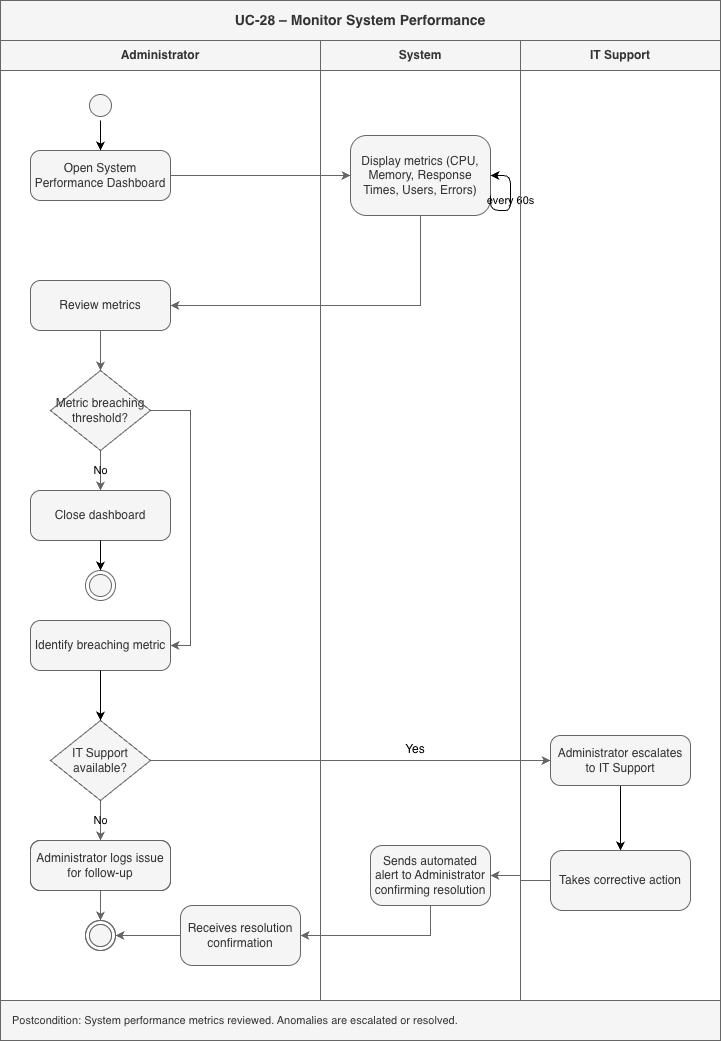

The diagram above was exported from draw.io. Its source (the exported page's mxGraphModel, read from the mxfile embedded in the PNG):
<mxGraphModel dx="2575" dy="1207" grid="1" gridSize="10" guides="1" tooltips="1" connect="1" arrows="1" fold="1" page="1" pageScale="1" pageWidth="827" pageHeight="1169" background="#ffffff" math="0" shadow="0">
  <root>
    <mxCell id="0" />
    <mxCell id="1" parent="0" />
    <mxCell id="_XEet_p4g3s60NAh-R07-156" parent="1" style="shape=rectangle;html=1;whiteSpace=wrap;fontStyle=1;fontSize=14;align=center;labelBackgroundColor=none;fillColor=#f5f5f5;fontColor=#333333;strokeColor=#666666;" value="UC-28 – Monitor System Performance" vertex="1">
      <mxGeometry height="40" width="720" x="20" y="60" as="geometry" />
    </mxCell>
    <mxCell id="_XEet_p4g3s60NAh-R07-157" connectable="0" parent="1" style="group;labelBackgroundColor=none;" value="" vertex="1">
      <mxGeometry height="960" width="600" x="20" y="100" as="geometry" />
    </mxCell>
    <mxCell id="_XEet_p4g3s60NAh-R07-158" parent="_XEet_p4g3s60NAh-R07-157" style="swimlane;whiteSpace=wrap;html=1;startSize=30;fontStyle=1;align=center;labelBackgroundColor=none;fillColor=#f5f5f5;fontColor=#333333;strokeColor=#666666;" value="Administrator" vertex="1">
      <mxGeometry height="960" width="320" as="geometry" />
    </mxCell>
    <mxCell id="_XEet_p4g3s60NAh-R07-159" parent="_XEet_p4g3s60NAh-R07-158" style="ellipse;html=1;shape=startState;labelBackgroundColor=none;fillColor=#f5f5f5;fontColor=#333333;strokeColor=#666666;" value="" vertex="1">
      <mxGeometry height="30" width="30" x="85" y="50" as="geometry" />
    </mxCell>
    <mxCell id="_XEet_p4g3s60NAh-R07-160" parent="_XEet_p4g3s60NAh-R07-158" style="rounded=1;whiteSpace=wrap;html=1;arcSize=20;labelBackgroundColor=none;fillColor=#f5f5f5;fontColor=#333333;strokeColor=#666666;" value="Open System Performance Dashboard" vertex="1">
      <mxGeometry height="50" width="140" x="30" y="110" as="geometry" />
    </mxCell>
    <mxCell id="_XEet_p4g3s60NAh-R07-161" parent="_XEet_p4g3s60NAh-R07-158" style="rounded=1;whiteSpace=wrap;html=1;arcSize=20;labelBackgroundColor=none;fillColor=#f5f5f5;fontColor=#333333;strokeColor=#666666;" value="Review metrics" vertex="1">
      <mxGeometry height="50" width="140" x="30" y="240" as="geometry" />
    </mxCell>
    <mxCell id="_XEet_p4g3s60NAh-R07-193" edge="1" parent="_XEet_p4g3s60NAh-R07-158" source="_XEet_p4g3s60NAh-R07-162" style="edgeStyle=orthogonalEdgeStyle;rounded=0;orthogonalLoop=1;jettySize=auto;html=1;exitX=1;exitY=0.5;exitDx=0;exitDy=0;entryX=1;entryY=0.5;entryDx=0;entryDy=0;labelBackgroundColor=none;fontColor=default;fillColor=#f5f5f5;strokeColor=#666666;" target="_XEet_p4g3s60NAh-R07-165">
      <mxGeometry relative="1" as="geometry" />
    </mxCell>
    <mxCell id="_XEet_p4g3s60NAh-R07-162" parent="_XEet_p4g3s60NAh-R07-158" style="rhombus;whiteSpace=wrap;html=1;labelBackgroundColor=none;fillColor=#f5f5f5;fontColor=#333333;strokeColor=#666666;" value="Metric breaching threshold?" vertex="1">
      <mxGeometry height="80" width="100" x="50" y="330" as="geometry" />
    </mxCell>
    <mxCell id="_XEet_p4g3s60NAh-R07-163" parent="_XEet_p4g3s60NAh-R07-158" style="rounded=1;whiteSpace=wrap;html=1;arcSize=20;labelBackgroundColor=none;fillColor=#f5f5f5;fontColor=#333333;strokeColor=#666666;" value="Close dashboard" vertex="1">
      <mxGeometry height="50" width="140" x="30" y="450" as="geometry" />
    </mxCell>
    <mxCell id="_XEet_p4g3s60NAh-R07-164" parent="_XEet_p4g3s60NAh-R07-158" style="ellipse;html=1;shape=endState;labelBackgroundColor=none;fillColor=#f5f5f5;fontColor=#333333;strokeColor=#666666;" value="" vertex="1">
      <mxGeometry height="30" width="30" x="85" y="530" as="geometry" />
    </mxCell>
    <mxCell id="_XEet_p4g3s60NAh-R07-165" parent="_XEet_p4g3s60NAh-R07-158" style="rounded=1;whiteSpace=wrap;html=1;arcSize=20;labelBackgroundColor=none;fillColor=#f5f5f5;fontColor=#333333;strokeColor=#666666;" value="Identify breaching metric" vertex="1">
      <mxGeometry height="50" width="140" x="30" y="580" as="geometry" />
    </mxCell>
    <mxCell id="_XEet_p4g3s60NAh-R07-166" parent="_XEet_p4g3s60NAh-R07-158" style="rhombus;whiteSpace=wrap;html=1;labelBackgroundColor=none;fillColor=#f5f5f5;fontColor=#333333;strokeColor=#666666;" value="IT Support available?" vertex="1">
      <mxGeometry height="80" width="100" x="50" y="680" as="geometry" />
    </mxCell>
    <mxCell id="_XEet_p4g3s60NAh-R07-167" parent="_XEet_p4g3s60NAh-R07-158" style="rounded=1;whiteSpace=wrap;html=1;arcSize=20;labelBackgroundColor=none;" value="Log issue for follow-up" vertex="1">
      <mxGeometry height="50" width="140" x="30" y="800" as="geometry" />
    </mxCell>
    <mxCell id="_XEet_p4g3s60NAh-R07-168" parent="_XEet_p4g3s60NAh-R07-158" style="ellipse;html=1;shape=endState;labelBackgroundColor=none;fillColor=#f5f5f5;fontColor=#333333;strokeColor=#666666;" value="" vertex="1">
      <mxGeometry height="30" width="30" x="85" y="880" as="geometry" />
    </mxCell>
    <mxCell id="_XEet_p4g3s60NAh-R07-169" parent="_XEet_p4g3s60NAh-R07-158" style="rounded=1;whiteSpace=wrap;html=1;arcSize=20;labelBackgroundColor=none;fillColor=#f5f5f5;fontColor=#333333;strokeColor=#666666;" value="Administrator logs issue for follow-up" vertex="1">
      <mxGeometry height="50" width="140" x="30" y="800" as="geometry" />
    </mxCell>
    <mxCell id="_XEet_p4g3s60NAh-R07-170" parent="_XEet_p4g3s60NAh-R07-158" style="ellipse;html=1;shape=endState;labelBackgroundColor=none;fillColor=#f5f5f5;fontColor=#333333;strokeColor=#666666;" value="" vertex="1">
      <mxGeometry height="30" width="30" x="85" y="880" as="geometry" />
    </mxCell>
    <mxCell id="_XEet_p4g3s60NAh-R07-176" edge="1" parent="_XEet_p4g3s60NAh-R07-158" source="_XEet_p4g3s60NAh-R07-159" style="edgeStyle=orthogonalEdgeStyle;rounded=0;html=1;entryX=0.5;entryY=0;labelBackgroundColor=none;fontColor=default;" target="_XEet_p4g3s60NAh-R07-160" value="">
      <mxGeometry relative="1" as="geometry" />
    </mxCell>
    <mxCell id="_XEet_p4g3s60NAh-R07-180" edge="1" parent="_XEet_p4g3s60NAh-R07-158" source="_XEet_p4g3s60NAh-R07-161" style="edgeStyle=orthogonalEdgeStyle;rounded=0;html=1;labelBackgroundColor=none;fontColor=default;fillColor=#f5f5f5;strokeColor=#666666;" target="_XEet_p4g3s60NAh-R07-162" value="">
      <mxGeometry relative="1" as="geometry" />
    </mxCell>
    <mxCell id="_XEet_p4g3s60NAh-R07-181" edge="1" parent="_XEet_p4g3s60NAh-R07-158" source="_XEet_p4g3s60NAh-R07-162" style="edgeStyle=orthogonalEdgeStyle;rounded=0;html=1;labelBackgroundColor=none;fontColor=default;fillColor=#f5f5f5;strokeColor=#666666;" target="_XEet_p4g3s60NAh-R07-163" value="No">
      <mxGeometry relative="1" as="geometry" />
    </mxCell>
    <mxCell id="_XEet_p4g3s60NAh-R07-182" edge="1" parent="_XEet_p4g3s60NAh-R07-158" source="_XEet_p4g3s60NAh-R07-163" style="edgeStyle=orthogonalEdgeStyle;rounded=0;html=1;labelBackgroundColor=none;fontColor=default;" target="_XEet_p4g3s60NAh-R07-164" value="">
      <mxGeometry relative="1" as="geometry" />
    </mxCell>
    <mxCell id="_XEet_p4g3s60NAh-R07-184" edge="1" parent="_XEet_p4g3s60NAh-R07-158" source="_XEet_p4g3s60NAh-R07-165" style="edgeStyle=orthogonalEdgeStyle;rounded=0;html=1;labelBackgroundColor=none;fontColor=default;" target="_XEet_p4g3s60NAh-R07-166" value="">
      <mxGeometry relative="1" as="geometry" />
    </mxCell>
    <mxCell id="_XEet_p4g3s60NAh-R07-185" edge="1" parent="_XEet_p4g3s60NAh-R07-158" source="_XEet_p4g3s60NAh-R07-166" style="edgeStyle=orthogonalEdgeStyle;rounded=0;html=1;labelBackgroundColor=none;fontColor=default;fillColor=#f5f5f5;strokeColor=#666666;" target="_XEet_p4g3s60NAh-R07-167" value="No">
      <mxGeometry relative="1" as="geometry" />
    </mxCell>
    <mxCell id="_XEet_p4g3s60NAh-R07-186" edge="1" parent="_XEet_p4g3s60NAh-R07-158" source="_XEet_p4g3s60NAh-R07-167" style="edgeStyle=orthogonalEdgeStyle;rounded=0;html=1;labelBackgroundColor=none;fontColor=default;" target="_XEet_p4g3s60NAh-R07-168" value="">
      <mxGeometry relative="1" as="geometry" />
    </mxCell>
    <mxCell id="_XEet_p4g3s60NAh-R07-190" edge="1" parent="_XEet_p4g3s60NAh-R07-158" source="_XEet_p4g3s60NAh-R07-169" style="edgeStyle=orthogonalEdgeStyle;rounded=0;html=1;labelBackgroundColor=none;fontColor=default;fillColor=#f5f5f5;strokeColor=#666666;" target="_XEet_p4g3s60NAh-R07-170" value="">
      <mxGeometry relative="1" as="geometry" />
    </mxCell>
    <mxCell id="_XEet_p4g3s60NAh-R07-203" parent="_XEet_p4g3s60NAh-R07-158" style="whiteSpace=wrap;html=1;rounded=1;arcSize=20;labelBackgroundColor=none;fillColor=#f5f5f5;fontColor=#333333;strokeColor=#666666;" value="Receives resolution confirmation" vertex="1">
      <mxGeometry height="60" width="120" x="180" y="865" as="geometry" />
    </mxCell>
    <mxCell id="_XEet_p4g3s60NAh-R07-205" edge="1" parent="_XEet_p4g3s60NAh-R07-158" source="_XEet_p4g3s60NAh-R07-203" style="edgeStyle=orthogonalEdgeStyle;rounded=0;orthogonalLoop=1;jettySize=auto;html=1;exitX=0;exitY=0.5;exitDx=0;exitDy=0;labelBackgroundColor=none;fontColor=default;fillColor=#f5f5f5;strokeColor=#666666;" target="_XEet_p4g3s60NAh-R07-170">
      <mxGeometry relative="1" as="geometry" />
    </mxCell>
    <mxCell id="_XEet_p4g3s60NAh-R07-171" parent="_XEet_p4g3s60NAh-R07-157" style="swimlane;whiteSpace=wrap;html=1;startSize=30;fontStyle=1;align=center;labelBackgroundColor=none;fillColor=#f5f5f5;fontColor=#333333;strokeColor=#666666;" value="System" vertex="1">
      <mxGeometry height="960" width="200" x="320" as="geometry" />
    </mxCell>
    <mxCell id="_XEet_p4g3s60NAh-R07-172" parent="_XEet_p4g3s60NAh-R07-171" style="rounded=1;whiteSpace=wrap;html=1;arcSize=20;labelBackgroundColor=none;fillColor=#f5f5f5;fontColor=#333333;strokeColor=#666666;" value="Display metrics (CPU, Memory, Response Times, Users, Errors)" vertex="1">
      <mxGeometry height="80" width="140" x="30" y="95" as="geometry" />
    </mxCell>
    <mxCell id="_XEet_p4g3s60NAh-R07-179" edge="1" parent="_XEet_p4g3s60NAh-R07-171" source="_XEet_p4g3s60NAh-R07-172" style="edgeStyle=orthogonalEdgeStyle;rounded=1;html=1;exitX=1;exitY=0.75;labelBackgroundColor=none;fontColor=default;" value="every 60s">
      <mxGeometry relative="1" as="geometry">
        <Array as="points">
          <mxPoint x="170" y="170" />
          <mxPoint x="190" y="170" />
          <mxPoint x="190" y="135" />
        </Array>
        <mxPoint x="170" y="135" as="targetPoint" />
      </mxGeometry>
    </mxCell>
    <mxCell id="_XEet_p4g3s60NAh-R07-195" parent="_XEet_p4g3s60NAh-R07-171" style="text;html=1;whiteSpace=wrap;align=center;verticalAlign=middle;rounded=0;labelBackgroundColor=none;" value="Yes" vertex="1">
      <mxGeometry height="10" width="30" x="80" y="704" as="geometry" />
    </mxCell>
    <mxCell id="_XEet_p4g3s60NAh-R07-197" parent="_XEet_p4g3s60NAh-R07-171" style="whiteSpace=wrap;html=1;rounded=1;arcSize=20;labelBackgroundColor=none;fillColor=#f5f5f5;fontColor=#333333;strokeColor=#666666;" value="Sends automated alert to Administrator confirming resolution" vertex="1">
      <mxGeometry height="60" width="120" x="50" y="805" as="geometry" />
    </mxCell>
    <mxCell id="_XEet_p4g3s60NAh-R07-177" edge="1" parent="_XEet_p4g3s60NAh-R07-157" source="_XEet_p4g3s60NAh-R07-160" style="edgeStyle=orthogonalEdgeStyle;rounded=0;html=1;entryX=0;entryY=0.5;labelBackgroundColor=none;fontColor=default;fillColor=#f5f5f5;strokeColor=#666666;" target="_XEet_p4g3s60NAh-R07-172" value="">
      <mxGeometry relative="1" as="geometry" />
    </mxCell>
    <mxCell id="_XEet_p4g3s60NAh-R07-204" edge="1" parent="_XEet_p4g3s60NAh-R07-157" source="_XEet_p4g3s60NAh-R07-197" style="edgeStyle=orthogonalEdgeStyle;rounded=0;orthogonalLoop=1;jettySize=auto;html=1;exitX=0.5;exitY=1;exitDx=0;exitDy=0;labelBackgroundColor=none;fontColor=default;fillColor=#f5f5f5;strokeColor=#666666;" target="_XEet_p4g3s60NAh-R07-203">
      <mxGeometry relative="1" as="geometry" />
    </mxCell>
    <mxCell id="_XEet_p4g3s60NAh-R07-206" edge="1" parent="_XEet_p4g3s60NAh-R07-157" source="_XEet_p4g3s60NAh-R07-172" style="edgeStyle=orthogonalEdgeStyle;rounded=0;orthogonalLoop=1;jettySize=auto;html=1;exitX=0.5;exitY=1;exitDx=0;exitDy=0;entryX=1;entryY=0.5;entryDx=0;entryDy=0;labelBackgroundColor=none;fontColor=default;fillColor=#f5f5f5;strokeColor=#666666;" target="_XEet_p4g3s60NAh-R07-161">
      <mxGeometry relative="1" as="geometry" />
    </mxCell>
    <mxCell id="_XEet_p4g3s60NAh-R07-191" parent="1" style="shape=rectangle;html=1;whiteSpace=wrap;fontSize=11;align=left;spacingLeft=10;labelBackgroundColor=none;fillColor=#f5f5f5;fontColor=#333333;strokeColor=#666666;" value="Postcondition: System performance metrics reviewed. Anomalies are escalated or resolved." vertex="1">
      <mxGeometry height="40" width="720" x="20" y="1060" as="geometry" />
    </mxCell>
    <mxCell id="_XEet_p4g3s60NAh-R07-174" parent="1" style="swimlane;whiteSpace=wrap;html=1;startSize=30;fontStyle=1;align=center;labelBackgroundColor=none;fillColor=#f5f5f5;fontColor=#333333;strokeColor=#666666;" value="IT Support" vertex="1">
      <mxGeometry height="960" width="200" x="540" y="100" as="geometry" />
    </mxCell>
    <mxCell id="_XEet_p4g3s60NAh-R07-196" edge="1" parent="_XEet_p4g3s60NAh-R07-174" source="_XEet_p4g3s60NAh-R07-175" style="edgeStyle=orthogonalEdgeStyle;rounded=0;orthogonalLoop=1;jettySize=auto;html=1;exitX=0.5;exitY=1;exitDx=0;exitDy=0;labelBackgroundColor=none;fontColor=default;" target="_XEet_p4g3s60NAh-R07-173">
      <mxGeometry relative="1" as="geometry" />
    </mxCell>
    <mxCell id="_XEet_p4g3s60NAh-R07-175" parent="_XEet_p4g3s60NAh-R07-174" style="rounded=1;whiteSpace=wrap;html=1;arcSize=20;labelBackgroundColor=none;fillColor=#f5f5f5;fontColor=#333333;strokeColor=#666666;" value="Administrator escalates to IT Support" vertex="1">
      <mxGeometry height="50" width="140" x="30" y="695" as="geometry" />
    </mxCell>
    <mxCell id="_XEet_p4g3s60NAh-R07-173" parent="_XEet_p4g3s60NAh-R07-174" style="rounded=1;whiteSpace=wrap;html=1;arcSize=20;labelBackgroundColor=none;fillColor=#f5f5f5;fontColor=#333333;strokeColor=#666666;" value="Takes corrective action" vertex="1">
      <mxGeometry height="60" width="140" x="30" y="810" as="geometry" />
    </mxCell>
    <mxCell id="_XEet_p4g3s60NAh-R07-194" edge="1" parent="1" source="_XEet_p4g3s60NAh-R07-166" style="edgeStyle=orthogonalEdgeStyle;rounded=0;orthogonalLoop=1;jettySize=auto;html=1;exitX=1;exitY=0.5;exitDx=0;exitDy=0;entryX=0;entryY=0.5;entryDx=0;entryDy=0;labelBackgroundColor=none;fontColor=default;fillColor=#f5f5f5;strokeColor=#666666;" target="_XEet_p4g3s60NAh-R07-175">
      <mxGeometry relative="1" as="geometry" />
    </mxCell>
    <mxCell id="_XEet_p4g3s60NAh-R07-198" edge="1" parent="1" source="_XEet_p4g3s60NAh-R07-173" style="edgeStyle=orthogonalEdgeStyle;rounded=0;orthogonalLoop=1;jettySize=auto;html=1;labelBackgroundColor=none;fontColor=default;fillColor=#f5f5f5;strokeColor=#666666;" target="_XEet_p4g3s60NAh-R07-197" value="">
      <mxGeometry relative="1" as="geometry" />
    </mxCell>
  </root>
</mxGraphModel>